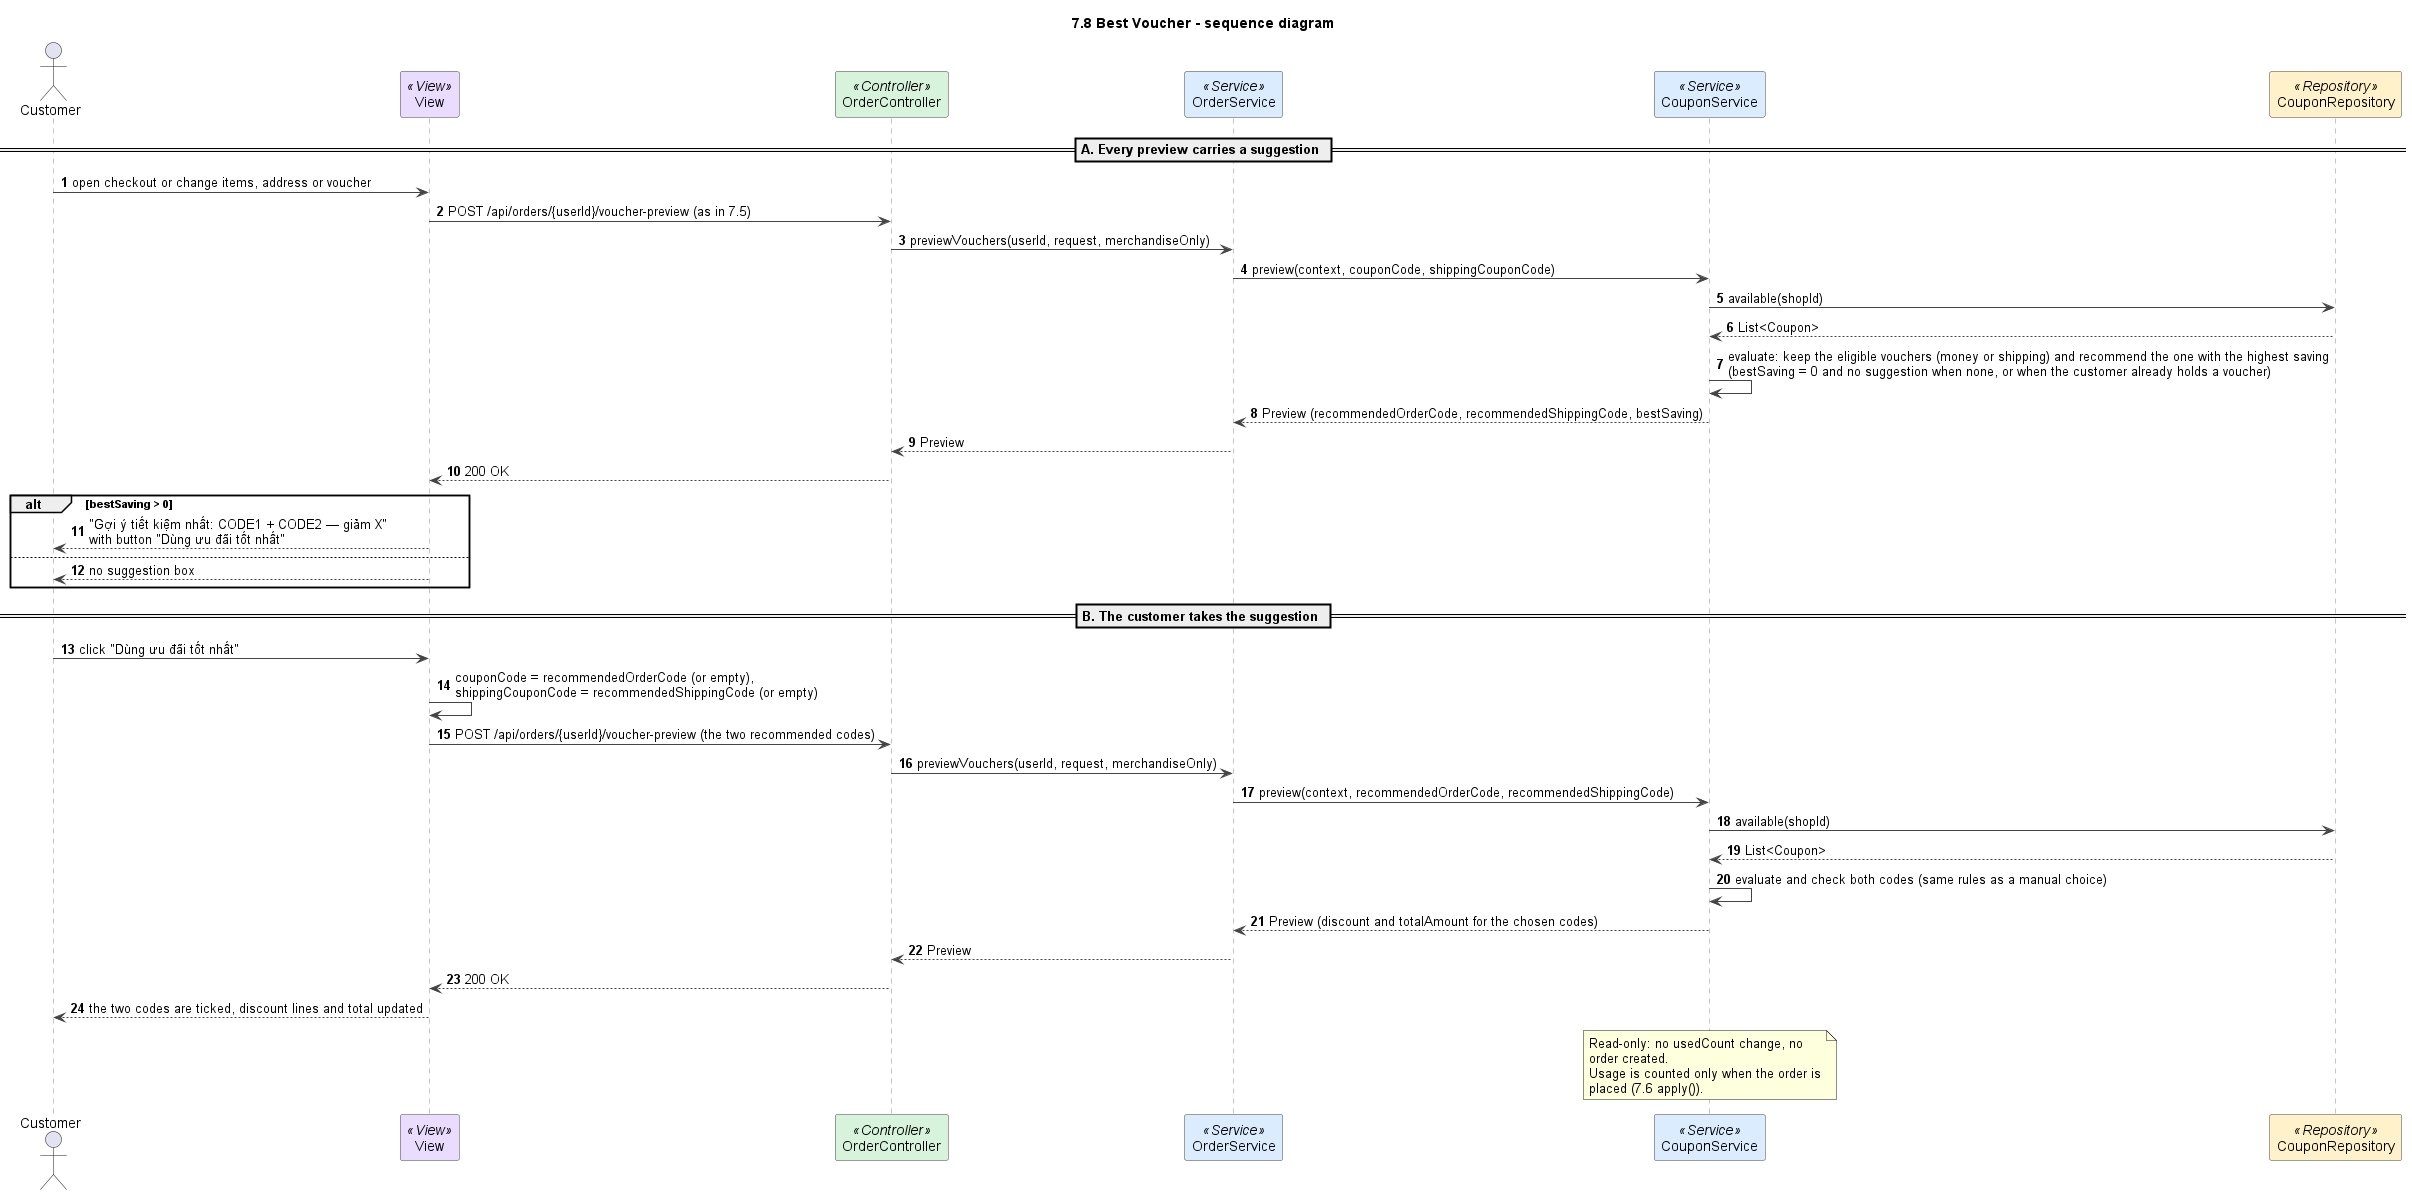

The diagram above was rendered by PlantUML. Its source (embedded in the PNG):
@startuml
title 7.8 Best Voucher - sequence diagram
autonumber
skinparam shadowing false
skinparam defaultFontName Arial
skinparam wrapWidth 240
skinparam ArrowColor #444444
skinparam sequenceMessageAlign left
skinparam sequence {
  LifeLineBorderColor #888888
  ParticipantBorderColor #444444
  ParticipantBackgroundColor #FFFFFF
}

actor Customer as U
participant "View" as V <<View>> #EADCFF
participant OrderController as C <<Controller>> #D8F3DC
participant OrderService as S <<Service>> #DCECFF
participant CouponService as CS <<Service>> #DCECFF
participant CouponRepository as CR <<Repository>> #FFF1C9

== A. Every preview carries a suggestion ==
U -> V : open checkout or change items, address or voucher
V -> C : POST /api/orders/{userId}/voucher-preview (as in 7.5)
C -> S : previewVouchers(userId, request, merchandiseOnly)
S -> CS : preview(context, couponCode, shippingCouponCode)
CS -> CR : available(shopId)
CR --> CS : List<Coupon>
CS -> CS : evaluate: keep the eligible vouchers (money or shipping) and recommend the one with the highest saving\n(bestSaving = 0 and no suggestion when none, or when the customer already holds a voucher)
CS --> S : Preview (recommendedOrderCode, recommendedShippingCode, bestSaving)
S --> C : Preview
C --> V : 200 OK
alt bestSaving > 0
  V --> U : "Gợi ý tiết kiệm nhất: CODE1 + CODE2 — giảm X"\nwith button "Dùng ưu đãi tốt nhất"
else
  V --> U : no suggestion box
end

== B. The customer takes the suggestion ==
U -> V : click "Dùng ưu đãi tốt nhất"
V -> V : couponCode = recommendedOrderCode (or empty),\nshippingCouponCode = recommendedShippingCode (or empty)
V -> C : POST /api/orders/{userId}/voucher-preview (the two recommended codes)
C -> S : previewVouchers(userId, request, merchandiseOnly)
S -> CS : preview(context, recommendedOrderCode, recommendedShippingCode)
CS -> CR : available(shopId)
CR --> CS : List<Coupon>
CS -> CS : evaluate and check both codes (same rules as a manual choice)
CS --> S : Preview (discount and totalAmount for the chosen codes)
S --> C : Preview
C --> V : 200 OK
V --> U : the two codes are ticked, discount lines and total updated

note over CS
  Read-only: no usedCount change, no order created.
  Usage is counted only when the order is placed (7.6 apply()).
end note

@enduml